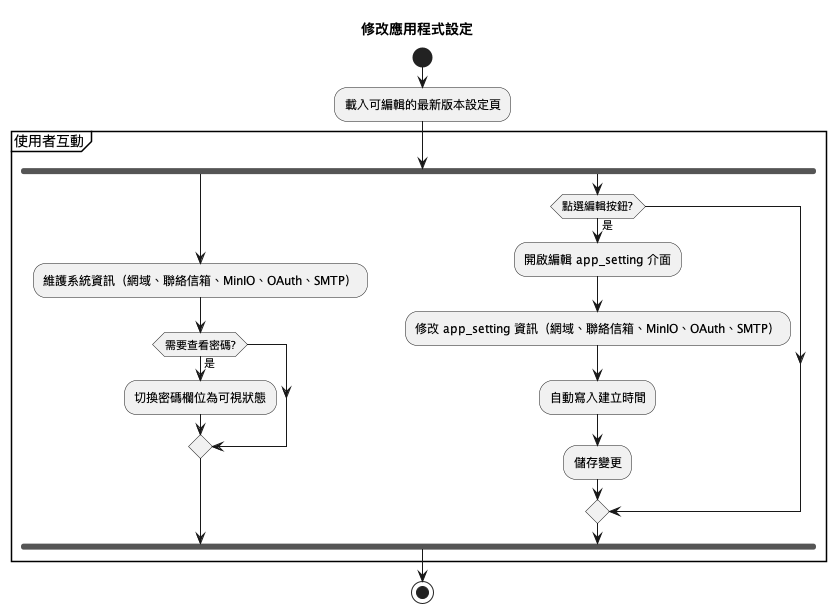

The diagram above was rendered by PlantUML. Its source (embedded in the PNG):
@startuml
title 修改應用程式設定
start

:載入可編輯的最新版本設定頁;

partition "使用者互動" {

    fork
        :維護系統資訊（網域、聯絡信箱、MinIO、OAuth、SMTP）;
        if (需要查看密碼?) then (是)
            :切換密碼欄位為可視狀態;
        endif
    fork again
        if (點選編輯按鈕?) then (是)
            :開啟編輯 app_setting 介面;
            :修改 app_setting 資訊（網域、聯絡信箱、MinIO、OAuth、SMTP）;
            :自動寫入建立時間;
            :儲存變更;
        endif
    end fork
}

stop
@enduml